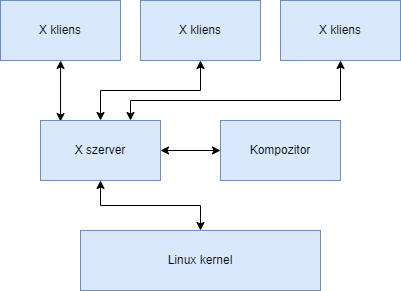

The diagram above was exported from draw.io. Its source (the exported page's mxGraphModel, read from the mxfile embedded in the PNG):
<mxGraphModel dx="1422" dy="762" grid="1" gridSize="10" guides="1" tooltips="1" connect="1" arrows="1" fold="1" page="1" pageScale="1" pageWidth="827" pageHeight="1169" math="0" shadow="0">
  <root>
    <mxCell id="0" />
    <mxCell id="1" parent="0" />
    <mxCell id="JYJcW0-uB0wKhUIH3VWh-11" style="edgeStyle=orthogonalEdgeStyle;rounded=0;orthogonalLoop=1;jettySize=auto;html=1;entryX=0.167;entryY=0.017;entryDx=0;entryDy=0;entryPerimeter=0;startArrow=classic;startFill=1;" edge="1" parent="1" source="InTHwIOCEWL19vhzR259-1" target="JYJcW0-uB0wKhUIH3VWh-3">
      <mxGeometry relative="1" as="geometry" />
    </mxCell>
    <mxCell id="InTHwIOCEWL19vhzR259-1" value="X kliens" style="rounded=0;whiteSpace=wrap;html=1;fillColor=#dae8fc;strokeColor=#6c8ebf;" parent="1" vertex="1">
      <mxGeometry x="60" y="200" width="120" height="60" as="geometry" />
    </mxCell>
    <mxCell id="JYJcW0-uB0wKhUIH3VWh-9" style="edgeStyle=orthogonalEdgeStyle;rounded=0;orthogonalLoop=1;jettySize=auto;html=1;entryX=0.5;entryY=0;entryDx=0;entryDy=0;startArrow=classic;startFill=1;" edge="1" parent="1" source="JYJcW0-uB0wKhUIH3VWh-1" target="JYJcW0-uB0wKhUIH3VWh-3">
      <mxGeometry relative="1" as="geometry" />
    </mxCell>
    <mxCell id="JYJcW0-uB0wKhUIH3VWh-1" value="X kliens" style="rounded=0;whiteSpace=wrap;html=1;fillColor=#dae8fc;strokeColor=#6c8ebf;" vertex="1" parent="1">
      <mxGeometry x="200" y="200" width="120" height="60" as="geometry" />
    </mxCell>
    <mxCell id="JYJcW0-uB0wKhUIH3VWh-10" style="edgeStyle=orthogonalEdgeStyle;rounded=0;orthogonalLoop=1;jettySize=auto;html=1;entryX=0.75;entryY=0;entryDx=0;entryDy=0;startArrow=classic;startFill=1;" edge="1" parent="1" source="JYJcW0-uB0wKhUIH3VWh-2" target="JYJcW0-uB0wKhUIH3VWh-3">
      <mxGeometry relative="1" as="geometry">
        <Array as="points">
          <mxPoint x="400" y="300" />
          <mxPoint x="190" y="300" />
        </Array>
      </mxGeometry>
    </mxCell>
    <mxCell id="JYJcW0-uB0wKhUIH3VWh-2" value="X kliens" style="rounded=0;whiteSpace=wrap;html=1;fillColor=#dae8fc;strokeColor=#6c8ebf;" vertex="1" parent="1">
      <mxGeometry x="340" y="200" width="120" height="60" as="geometry" />
    </mxCell>
    <mxCell id="JYJcW0-uB0wKhUIH3VWh-12" style="edgeStyle=orthogonalEdgeStyle;rounded=0;orthogonalLoop=1;jettySize=auto;html=1;exitX=1;exitY=0.5;exitDx=0;exitDy=0;entryX=0;entryY=0.5;entryDx=0;entryDy=0;startArrow=classic;startFill=1;" edge="1" parent="1" source="JYJcW0-uB0wKhUIH3VWh-3" target="JYJcW0-uB0wKhUIH3VWh-4">
      <mxGeometry relative="1" as="geometry" />
    </mxCell>
    <mxCell id="JYJcW0-uB0wKhUIH3VWh-13" style="edgeStyle=orthogonalEdgeStyle;rounded=0;orthogonalLoop=1;jettySize=auto;html=1;entryX=0.5;entryY=0;entryDx=0;entryDy=0;startArrow=classic;startFill=1;" edge="1" parent="1" source="JYJcW0-uB0wKhUIH3VWh-3" target="JYJcW0-uB0wKhUIH3VWh-6">
      <mxGeometry relative="1" as="geometry" />
    </mxCell>
    <mxCell id="JYJcW0-uB0wKhUIH3VWh-3" value="X szerver" style="rounded=0;whiteSpace=wrap;html=1;fillColor=#dae8fc;strokeColor=#6c8ebf;" vertex="1" parent="1">
      <mxGeometry x="100" y="320" width="120" height="60" as="geometry" />
    </mxCell>
    <mxCell id="JYJcW0-uB0wKhUIH3VWh-4" value="Kompozitor" style="rounded=0;whiteSpace=wrap;html=1;fillColor=#dae8fc;strokeColor=#6c8ebf;" vertex="1" parent="1">
      <mxGeometry x="280" y="320" width="120" height="60" as="geometry" />
    </mxCell>
    <mxCell id="JYJcW0-uB0wKhUIH3VWh-6" value="Linux kernel" style="rounded=0;whiteSpace=wrap;html=1;fillColor=#dae8fc;strokeColor=#6c8ebf;" vertex="1" parent="1">
      <mxGeometry x="140" y="430" width="240" height="60" as="geometry" />
    </mxCell>
  </root>
</mxGraphModel>